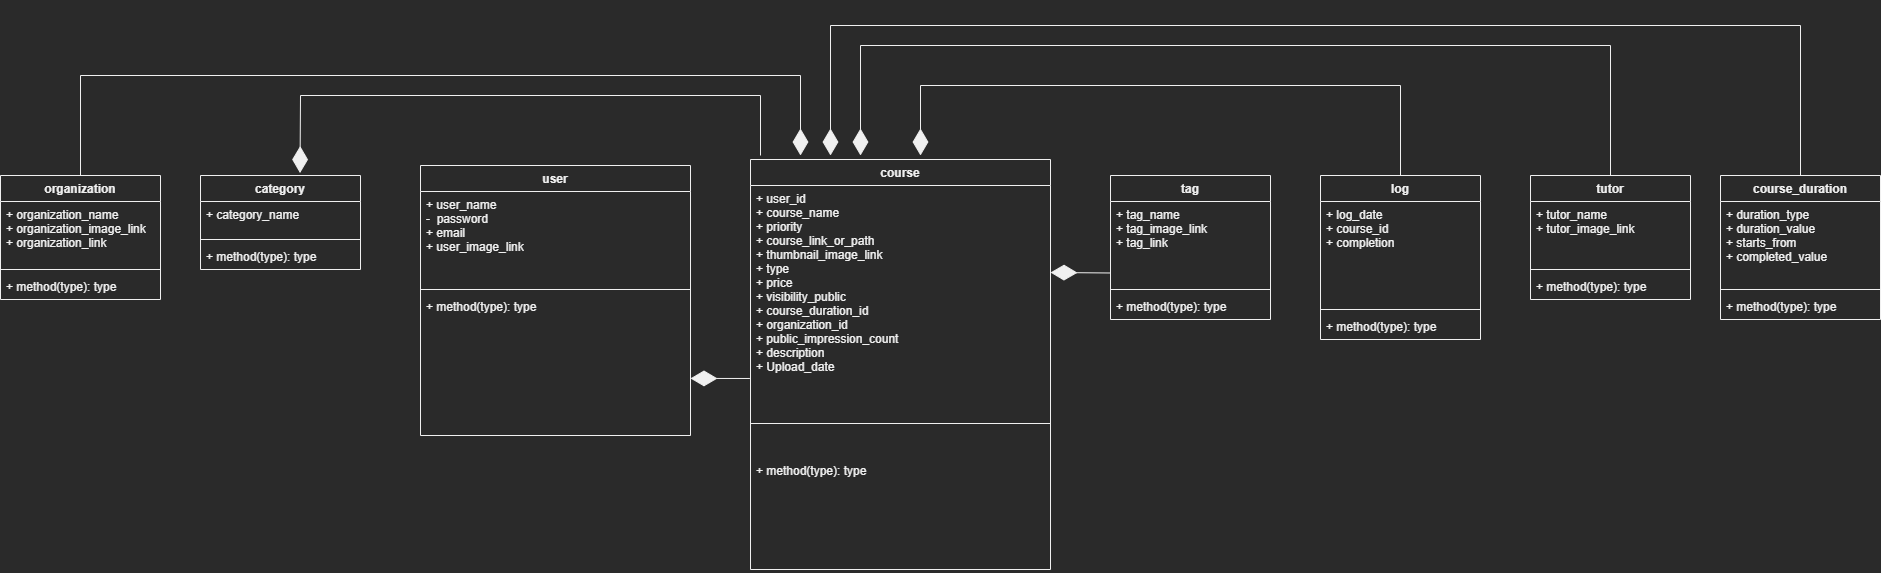

The diagram above was exported from draw.io. Its source (the exported page's mxGraphModel, read from the mxfile embedded in the PNG):
<mxGraphModel dx="2414" dy="2718" grid="1" gridSize="10" guides="1" tooltips="1" connect="1" arrows="1" fold="1" page="1" pageScale="1" pageWidth="850" pageHeight="1100" math="0" shadow="0">
  <root>
    <mxCell id="0" />
    <mxCell id="1" parent="0" />
    <mxCell id="zPYrwqGRQHIHG9YZMERJ-19" value="user" style="swimlane;fontStyle=1;align=center;verticalAlign=top;childLayout=stackLayout;horizontal=1;startSize=26;horizontalStack=0;resizeParent=1;resizeParentMax=0;resizeLast=0;collapsible=1;marginBottom=0;" parent="1" vertex="1">
      <mxGeometry x="140" y="-560" width="270" height="270" as="geometry">
        <mxRectangle x="70" y="-20" width="100" height="30" as="alternateBounds" />
      </mxGeometry>
    </mxCell>
    <mxCell id="zPYrwqGRQHIHG9YZMERJ-20" value="+ user_name&#10;-  password&#10;+ email&#10;+ user_image_link&#10;&#10;" style="text;strokeColor=none;fillColor=none;align=left;verticalAlign=top;spacingLeft=4;spacingRight=4;overflow=hidden;rotatable=0;points=[[0,0.5],[1,0.5]];portConstraint=eastwest;" parent="zPYrwqGRQHIHG9YZMERJ-19" vertex="1">
      <mxGeometry y="26" width="270" height="94" as="geometry" />
    </mxCell>
    <mxCell id="zPYrwqGRQHIHG9YZMERJ-21" value="" style="line;strokeWidth=1;fillColor=none;align=left;verticalAlign=middle;spacingTop=-1;spacingLeft=3;spacingRight=3;rotatable=0;labelPosition=right;points=[];portConstraint=eastwest;strokeColor=inherit;" parent="zPYrwqGRQHIHG9YZMERJ-19" vertex="1">
      <mxGeometry y="120" width="270" height="8" as="geometry" />
    </mxCell>
    <mxCell id="zPYrwqGRQHIHG9YZMERJ-22" value="+ method(type): type" style="text;strokeColor=none;fillColor=none;align=left;verticalAlign=top;spacingLeft=4;spacingRight=4;overflow=hidden;rotatable=0;points=[[0,0.5],[1,0.5]];portConstraint=eastwest;" parent="zPYrwqGRQHIHG9YZMERJ-19" vertex="1">
      <mxGeometry y="128" width="270" height="142" as="geometry" />
    </mxCell>
    <mxCell id="zPYrwqGRQHIHG9YZMERJ-24" value="course" style="swimlane;fontStyle=1;align=center;verticalAlign=top;childLayout=stackLayout;horizontal=1;startSize=26;horizontalStack=0;resizeParent=1;resizeParentMax=0;resizeLast=0;collapsible=1;marginBottom=0;" parent="1" vertex="1">
      <mxGeometry x="470" y="-566" width="300" height="410" as="geometry" />
    </mxCell>
    <mxCell id="zPYrwqGRQHIHG9YZMERJ-25" value="+ user_id&#10;+ course_name&#10;+ priority&#10;+ course_link_or_path&#10;+ thumbnail_image_link&#10;+ type&#10;+ price&#10;+ visibility_public&#10;+ course_duration_id&#10;+ organization_id&#10;+ public_impression_count&#10;+ description&#10;+ Upload_date&#10;" style="text;strokeColor=none;fillColor=none;align=left;verticalAlign=top;spacingLeft=4;spacingRight=4;overflow=hidden;rotatable=0;points=[[0,0.5],[1,0.5]];portConstraint=eastwest;" parent="zPYrwqGRQHIHG9YZMERJ-24" vertex="1">
      <mxGeometry y="26" width="300" height="204" as="geometry" />
    </mxCell>
    <mxCell id="zPYrwqGRQHIHG9YZMERJ-26" value="" style="line;strokeWidth=1;fillColor=none;align=left;verticalAlign=middle;spacingTop=-1;spacingLeft=3;spacingRight=3;rotatable=0;labelPosition=right;points=[];portConstraint=eastwest;strokeColor=inherit;" parent="zPYrwqGRQHIHG9YZMERJ-24" vertex="1">
      <mxGeometry y="230" width="300" height="68" as="geometry" />
    </mxCell>
    <mxCell id="zPYrwqGRQHIHG9YZMERJ-27" value="+ method(type): type" style="text;strokeColor=none;fillColor=none;align=left;verticalAlign=top;spacingLeft=4;spacingRight=4;overflow=hidden;rotatable=0;points=[[0,0.5],[1,0.5]];portConstraint=eastwest;" parent="zPYrwqGRQHIHG9YZMERJ-24" vertex="1">
      <mxGeometry y="298" width="300" height="112" as="geometry" />
    </mxCell>
    <mxCell id="zPYrwqGRQHIHG9YZMERJ-28" value="" style="endArrow=diamondThin;endFill=1;endSize=24;html=1;rounded=0;exitX=-0.002;exitY=0.946;exitDx=0;exitDy=0;exitPerimeter=0;entryX=1;entryY=0.598;entryDx=0;entryDy=0;entryPerimeter=0;" parent="1" source="zPYrwqGRQHIHG9YZMERJ-25" target="zPYrwqGRQHIHG9YZMERJ-22" edge="1">
      <mxGeometry width="160" relative="1" as="geometry">
        <mxPoint x="460" y="-200" as="sourcePoint" />
        <mxPoint x="340" y="-350" as="targetPoint" />
        <Array as="points" />
      </mxGeometry>
    </mxCell>
    <mxCell id="zPYrwqGRQHIHG9YZMERJ-29" value="category" style="swimlane;fontStyle=1;align=center;verticalAlign=top;childLayout=stackLayout;horizontal=1;startSize=26;horizontalStack=0;resizeParent=1;resizeParentMax=0;resizeLast=0;collapsible=1;marginBottom=0;" parent="1" vertex="1">
      <mxGeometry x="-80" y="-550" width="160" height="94" as="geometry" />
    </mxCell>
    <mxCell id="zPYrwqGRQHIHG9YZMERJ-30" value="+ category_name&#10;" style="text;strokeColor=none;fillColor=none;align=left;verticalAlign=top;spacingLeft=4;spacingRight=4;overflow=hidden;rotatable=0;points=[[0,0.5],[1,0.5]];portConstraint=eastwest;" parent="zPYrwqGRQHIHG9YZMERJ-29" vertex="1">
      <mxGeometry y="26" width="160" height="34" as="geometry" />
    </mxCell>
    <mxCell id="zPYrwqGRQHIHG9YZMERJ-31" value="" style="line;strokeWidth=1;fillColor=none;align=left;verticalAlign=middle;spacingTop=-1;spacingLeft=3;spacingRight=3;rotatable=0;labelPosition=right;points=[];portConstraint=eastwest;strokeColor=inherit;" parent="zPYrwqGRQHIHG9YZMERJ-29" vertex="1">
      <mxGeometry y="60" width="160" height="8" as="geometry" />
    </mxCell>
    <mxCell id="zPYrwqGRQHIHG9YZMERJ-32" value="+ method(type): type" style="text;strokeColor=none;fillColor=none;align=left;verticalAlign=top;spacingLeft=4;spacingRight=4;overflow=hidden;rotatable=0;points=[[0,0.5],[1,0.5]];portConstraint=eastwest;" parent="zPYrwqGRQHIHG9YZMERJ-29" vertex="1">
      <mxGeometry y="68" width="160" height="26" as="geometry" />
    </mxCell>
    <mxCell id="zPYrwqGRQHIHG9YZMERJ-35" value="tag" style="swimlane;fontStyle=1;align=center;verticalAlign=top;childLayout=stackLayout;horizontal=1;startSize=26;horizontalStack=0;resizeParent=1;resizeParentMax=0;resizeLast=0;collapsible=1;marginBottom=0;" parent="1" vertex="1">
      <mxGeometry x="830" y="-550" width="160" height="144" as="geometry" />
    </mxCell>
    <mxCell id="zPYrwqGRQHIHG9YZMERJ-36" value="+ tag_name&#10;+ tag_image_link&#10;+ tag_link" style="text;strokeColor=none;fillColor=none;align=left;verticalAlign=top;spacingLeft=4;spacingRight=4;overflow=hidden;rotatable=0;points=[[0,0.5],[1,0.5]];portConstraint=eastwest;" parent="zPYrwqGRQHIHG9YZMERJ-35" vertex="1">
      <mxGeometry y="26" width="160" height="84" as="geometry" />
    </mxCell>
    <mxCell id="zPYrwqGRQHIHG9YZMERJ-37" value="" style="line;strokeWidth=1;fillColor=none;align=left;verticalAlign=middle;spacingTop=-1;spacingLeft=3;spacingRight=3;rotatable=0;labelPosition=right;points=[];portConstraint=eastwest;strokeColor=inherit;" parent="zPYrwqGRQHIHG9YZMERJ-35" vertex="1">
      <mxGeometry y="110" width="160" height="8" as="geometry" />
    </mxCell>
    <mxCell id="zPYrwqGRQHIHG9YZMERJ-38" value="+ method(type): type" style="text;strokeColor=none;fillColor=none;align=left;verticalAlign=top;spacingLeft=4;spacingRight=4;overflow=hidden;rotatable=0;points=[[0,0.5],[1,0.5]];portConstraint=eastwest;" parent="zPYrwqGRQHIHG9YZMERJ-35" vertex="1">
      <mxGeometry y="118" width="160" height="26" as="geometry" />
    </mxCell>
    <mxCell id="zPYrwqGRQHIHG9YZMERJ-39" value="" style="endArrow=diamondThin;endFill=1;endSize=24;html=1;rounded=0;exitX=0;exitY=0.851;exitDx=0;exitDy=0;exitPerimeter=0;" parent="1" source="zPYrwqGRQHIHG9YZMERJ-36" edge="1">
      <mxGeometry width="160" relative="1" as="geometry">
        <mxPoint x="830" y="-380" as="sourcePoint" />
        <mxPoint x="770" y="-453" as="targetPoint" />
      </mxGeometry>
    </mxCell>
    <mxCell id="zPYrwqGRQHIHG9YZMERJ-40" value="log" style="swimlane;fontStyle=1;align=center;verticalAlign=top;childLayout=stackLayout;horizontal=1;startSize=26;horizontalStack=0;resizeParent=1;resizeParentMax=0;resizeLast=0;collapsible=1;marginBottom=0;" parent="1" vertex="1">
      <mxGeometry x="1040" y="-550" width="160" height="164" as="geometry" />
    </mxCell>
    <mxCell id="zPYrwqGRQHIHG9YZMERJ-41" value="+ log_date&#10;+ course_id&#10;+ completion" style="text;strokeColor=none;fillColor=none;align=left;verticalAlign=top;spacingLeft=4;spacingRight=4;overflow=hidden;rotatable=0;points=[[0,0.5],[1,0.5]];portConstraint=eastwest;" parent="zPYrwqGRQHIHG9YZMERJ-40" vertex="1">
      <mxGeometry y="26" width="160" height="104" as="geometry" />
    </mxCell>
    <mxCell id="zPYrwqGRQHIHG9YZMERJ-42" value="" style="line;strokeWidth=1;fillColor=none;align=left;verticalAlign=middle;spacingTop=-1;spacingLeft=3;spacingRight=3;rotatable=0;labelPosition=right;points=[];portConstraint=eastwest;strokeColor=inherit;" parent="zPYrwqGRQHIHG9YZMERJ-40" vertex="1">
      <mxGeometry y="130" width="160" height="8" as="geometry" />
    </mxCell>
    <mxCell id="zPYrwqGRQHIHG9YZMERJ-43" value="+ method(type): type" style="text;strokeColor=none;fillColor=none;align=left;verticalAlign=top;spacingLeft=4;spacingRight=4;overflow=hidden;rotatable=0;points=[[0,0.5],[1,0.5]];portConstraint=eastwest;" parent="zPYrwqGRQHIHG9YZMERJ-40" vertex="1">
      <mxGeometry y="138" width="160" height="26" as="geometry" />
    </mxCell>
    <mxCell id="zPYrwqGRQHIHG9YZMERJ-45" value="tutor" style="swimlane;fontStyle=1;align=center;verticalAlign=top;childLayout=stackLayout;horizontal=1;startSize=26;horizontalStack=0;resizeParent=1;resizeParentMax=0;resizeLast=0;collapsible=1;marginBottom=0;" parent="1" vertex="1">
      <mxGeometry x="1250" y="-550" width="160" height="124" as="geometry" />
    </mxCell>
    <mxCell id="zPYrwqGRQHIHG9YZMERJ-46" value="+ tutor_name&#10;+ tutor_image_link" style="text;strokeColor=none;fillColor=none;align=left;verticalAlign=top;spacingLeft=4;spacingRight=4;overflow=hidden;rotatable=0;points=[[0,0.5],[1,0.5]];portConstraint=eastwest;" parent="zPYrwqGRQHIHG9YZMERJ-45" vertex="1">
      <mxGeometry y="26" width="160" height="64" as="geometry" />
    </mxCell>
    <mxCell id="zPYrwqGRQHIHG9YZMERJ-47" value="" style="line;strokeWidth=1;fillColor=none;align=left;verticalAlign=middle;spacingTop=-1;spacingLeft=3;spacingRight=3;rotatable=0;labelPosition=right;points=[];portConstraint=eastwest;strokeColor=inherit;" parent="zPYrwqGRQHIHG9YZMERJ-45" vertex="1">
      <mxGeometry y="90" width="160" height="8" as="geometry" />
    </mxCell>
    <mxCell id="zPYrwqGRQHIHG9YZMERJ-48" value="+ method(type): type" style="text;strokeColor=none;fillColor=none;align=left;verticalAlign=top;spacingLeft=4;spacingRight=4;overflow=hidden;rotatable=0;points=[[0,0.5],[1,0.5]];portConstraint=eastwest;" parent="zPYrwqGRQHIHG9YZMERJ-45" vertex="1">
      <mxGeometry y="98" width="160" height="26" as="geometry" />
    </mxCell>
    <mxCell id="zPYrwqGRQHIHG9YZMERJ-49" value="" style="endArrow=diamondThin;endFill=1;endSize=24;html=1;rounded=0;exitX=0.5;exitY=0;exitDx=0;exitDy=0;" parent="1" source="zPYrwqGRQHIHG9YZMERJ-40" edge="1">
      <mxGeometry width="160" relative="1" as="geometry">
        <mxPoint x="1250" y="-640" as="sourcePoint" />
        <mxPoint x="640" y="-570" as="targetPoint" />
        <Array as="points">
          <mxPoint x="1120" y="-640" />
          <mxPoint x="640" y="-640" />
        </Array>
      </mxGeometry>
    </mxCell>
    <mxCell id="zPYrwqGRQHIHG9YZMERJ-50" value="" style="endArrow=diamondThin;endFill=1;endSize=24;html=1;rounded=0;entryX=0.622;entryY=-0.026;entryDx=0;entryDy=0;entryPerimeter=0;" parent="1" target="zPYrwqGRQHIHG9YZMERJ-29" edge="1">
      <mxGeometry width="160" relative="1" as="geometry">
        <mxPoint x="480" y="-570" as="sourcePoint" />
        <mxPoint x="490" y="-660" as="targetPoint" />
        <Array as="points">
          <mxPoint x="480" y="-630" />
          <mxPoint x="20" y="-630" />
        </Array>
      </mxGeometry>
    </mxCell>
    <mxCell id="zPYrwqGRQHIHG9YZMERJ-51" value="" style="endArrow=diamondThin;endFill=1;endSize=24;html=1;rounded=0;exitX=0.5;exitY=0;exitDx=0;exitDy=0;" parent="1" source="zPYrwqGRQHIHG9YZMERJ-45" edge="1">
      <mxGeometry width="160" relative="1" as="geometry">
        <mxPoint x="1360" y="-710" as="sourcePoint" />
        <mxPoint x="580" y="-570" as="targetPoint" />
        <Array as="points">
          <mxPoint x="1330" y="-680" />
          <mxPoint x="580" y="-680" />
        </Array>
      </mxGeometry>
    </mxCell>
    <mxCell id="COTNWHTzwVN0YF8fqS2H-1" value="course_duration" style="swimlane;fontStyle=1;align=center;verticalAlign=top;childLayout=stackLayout;horizontal=1;startSize=26;horizontalStack=0;resizeParent=1;resizeParentMax=0;resizeLast=0;collapsible=1;marginBottom=0;" parent="1" vertex="1">
      <mxGeometry x="1440" y="-550" width="160" height="144" as="geometry" />
    </mxCell>
    <mxCell id="COTNWHTzwVN0YF8fqS2H-2" value="+ duration_type&#10;+ duration_value&#10;+ starts_from&#10;+ completed_value" style="text;strokeColor=none;fillColor=none;align=left;verticalAlign=top;spacingLeft=4;spacingRight=4;overflow=hidden;rotatable=0;points=[[0,0.5],[1,0.5]];portConstraint=eastwest;" parent="COTNWHTzwVN0YF8fqS2H-1" vertex="1">
      <mxGeometry y="26" width="160" height="84" as="geometry" />
    </mxCell>
    <mxCell id="COTNWHTzwVN0YF8fqS2H-3" value="" style="line;strokeWidth=1;fillColor=none;align=left;verticalAlign=middle;spacingTop=-1;spacingLeft=3;spacingRight=3;rotatable=0;labelPosition=right;points=[];portConstraint=eastwest;strokeColor=inherit;" parent="COTNWHTzwVN0YF8fqS2H-1" vertex="1">
      <mxGeometry y="110" width="160" height="8" as="geometry" />
    </mxCell>
    <mxCell id="COTNWHTzwVN0YF8fqS2H-4" value="+ method(type): type" style="text;strokeColor=none;fillColor=none;align=left;verticalAlign=top;spacingLeft=4;spacingRight=4;overflow=hidden;rotatable=0;points=[[0,0.5],[1,0.5]];portConstraint=eastwest;" parent="COTNWHTzwVN0YF8fqS2H-1" vertex="1">
      <mxGeometry y="118" width="160" height="26" as="geometry" />
    </mxCell>
    <mxCell id="COTNWHTzwVN0YF8fqS2H-5" value="" style="endArrow=diamondThin;endFill=1;endSize=24;html=1;rounded=0;exitX=0.5;exitY=0;exitDx=0;exitDy=0;" parent="1" source="COTNWHTzwVN0YF8fqS2H-1" edge="1">
      <mxGeometry width="160" relative="1" as="geometry">
        <mxPoint x="1660.8" y="-700" as="sourcePoint" />
        <mxPoint x="550" y="-570" as="targetPoint" />
        <Array as="points">
          <mxPoint x="1520" y="-700" />
          <mxPoint x="550" y="-700" />
        </Array>
      </mxGeometry>
    </mxCell>
    <mxCell id="COTNWHTzwVN0YF8fqS2H-6" value="organization" style="swimlane;fontStyle=1;align=center;verticalAlign=top;childLayout=stackLayout;horizontal=1;startSize=26;horizontalStack=0;resizeParent=1;resizeParentMax=0;resizeLast=0;collapsible=1;marginBottom=0;" parent="1" vertex="1">
      <mxGeometry x="-280" y="-550" width="160" height="124" as="geometry" />
    </mxCell>
    <mxCell id="COTNWHTzwVN0YF8fqS2H-7" value="+ organization_name&#10;+ organization_image_link&#10;+ organization_link" style="text;strokeColor=none;fillColor=none;align=left;verticalAlign=top;spacingLeft=4;spacingRight=4;overflow=hidden;rotatable=0;points=[[0,0.5],[1,0.5]];portConstraint=eastwest;" parent="COTNWHTzwVN0YF8fqS2H-6" vertex="1">
      <mxGeometry y="26" width="160" height="64" as="geometry" />
    </mxCell>
    <mxCell id="COTNWHTzwVN0YF8fqS2H-8" value="" style="line;strokeWidth=1;fillColor=none;align=left;verticalAlign=middle;spacingTop=-1;spacingLeft=3;spacingRight=3;rotatable=0;labelPosition=right;points=[];portConstraint=eastwest;strokeColor=inherit;" parent="COTNWHTzwVN0YF8fqS2H-6" vertex="1">
      <mxGeometry y="90" width="160" height="8" as="geometry" />
    </mxCell>
    <mxCell id="COTNWHTzwVN0YF8fqS2H-9" value="+ method(type): type" style="text;strokeColor=none;fillColor=none;align=left;verticalAlign=top;spacingLeft=4;spacingRight=4;overflow=hidden;rotatable=0;points=[[0,0.5],[1,0.5]];portConstraint=eastwest;" parent="COTNWHTzwVN0YF8fqS2H-6" vertex="1">
      <mxGeometry y="98" width="160" height="26" as="geometry" />
    </mxCell>
    <mxCell id="COTNWHTzwVN0YF8fqS2H-10" value="" style="endArrow=diamondThin;endFill=1;endSize=24;html=1;rounded=0;exitX=0.5;exitY=0;exitDx=0;exitDy=0;" parent="1" source="COTNWHTzwVN0YF8fqS2H-6" edge="1">
      <mxGeometry width="160" relative="1" as="geometry">
        <mxPoint x="360" y="-660" as="sourcePoint" />
        <mxPoint x="520" y="-570" as="targetPoint" />
        <Array as="points">
          <mxPoint x="-200" y="-650" />
          <mxPoint x="520" y="-650" />
        </Array>
      </mxGeometry>
    </mxCell>
  </root>
</mxGraphModel>